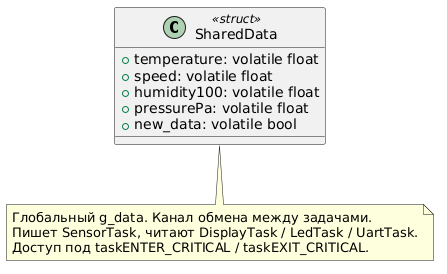

The diagram above was rendered by PlantUML. Its source (embedded in the PNG):
@startuml
class SharedData <<struct>>
{
    + temperature: volatile float
    + speed: volatile float
    + humidity100: volatile float
    + pressurePa: volatile float
    + new_data: volatile bool
}

note bottom of SharedData
  Глобальный g_data. Канал обмена между задачами.
  Пишет SensorTask, читают DisplayTask / LedTask / UartTask.
  Доступ под taskENTER_CRITICAL / taskEXIT_CRITICAL.
end note
@enduml